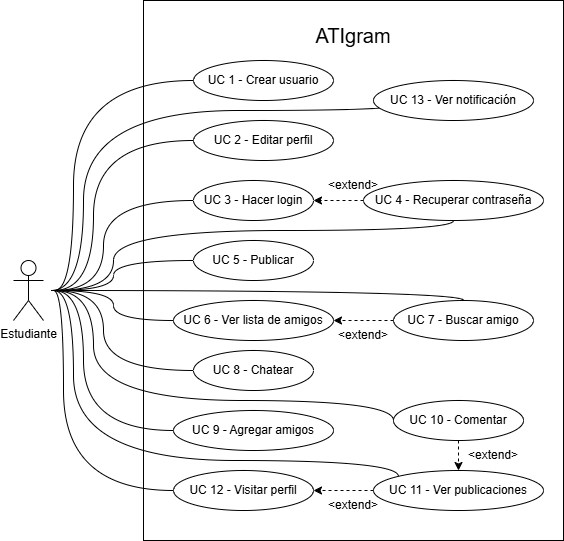

The diagram above was exported from draw.io. Its source (the exported page's mxGraphModel, read from the mxfile embedded in the PNG):
<mxGraphModel dx="664" dy="563" grid="1" gridSize="10" guides="1" tooltips="1" connect="1" arrows="1" fold="1" page="1" pageScale="1" pageWidth="850" pageHeight="1100" math="0" shadow="0">
  <root>
    <mxCell id="0" />
    <mxCell id="1" parent="0" />
    <mxCell id="33" value="" style="rounded=0;whiteSpace=wrap;html=1;" parent="1" vertex="1">
      <mxGeometry x="270" y="20" width="420" height="540" as="geometry" />
    </mxCell>
    <mxCell id="2" value="Estudiante" style="shape=umlActor;verticalLabelPosition=bottom;verticalAlign=top;html=1;outlineConnect=0;" parent="1" vertex="1">
      <mxGeometry x="140" y="280" width="30" height="60" as="geometry" />
    </mxCell>
    <mxCell id="19" style="edgeStyle=orthogonalEdgeStyle;html=1;exitX=0;exitY=0.5;exitDx=0;exitDy=0;endArrow=none;endFill=0;curved=1;" parent="1" source="3" edge="1">
      <mxGeometry relative="1" as="geometry">
        <mxPoint x="181" y="310" as="targetPoint" />
        <Array as="points">
          <mxPoint x="200" y="100" />
          <mxPoint x="200" y="310" />
        </Array>
      </mxGeometry>
    </mxCell>
    <mxCell id="3" value="UC 1 - Crear usuario" style="ellipse;whiteSpace=wrap;html=1;" parent="1" vertex="1">
      <mxGeometry x="320" y="80" width="140" height="40" as="geometry" />
    </mxCell>
    <mxCell id="21" style="edgeStyle=orthogonalEdgeStyle;html=1;exitX=0;exitY=0.5;exitDx=0;exitDy=0;endArrow=none;endFill=0;curved=1;" parent="1" source="4" edge="1">
      <mxGeometry relative="1" as="geometry">
        <mxPoint x="180" y="310" as="targetPoint" />
        <Array as="points">
          <mxPoint x="230" y="220" />
          <mxPoint x="230" y="310" />
        </Array>
      </mxGeometry>
    </mxCell>
    <mxCell id="4" value="UC 3 - Hacer login" style="ellipse;whiteSpace=wrap;html=1;" parent="1" vertex="1">
      <mxGeometry x="320" y="200" width="120" height="40" as="geometry" />
    </mxCell>
    <mxCell id="22" style="edgeStyle=orthogonalEdgeStyle;html=1;exitX=0;exitY=0.5;exitDx=0;exitDy=0;endArrow=none;endFill=0;curved=1;" parent="1" source="5" edge="1">
      <mxGeometry relative="1" as="geometry">
        <mxPoint x="180" y="310" as="targetPoint" />
        <Array as="points">
          <mxPoint x="240" y="280" />
          <mxPoint x="240" y="310" />
        </Array>
      </mxGeometry>
    </mxCell>
    <mxCell id="5" value="UC 5 - Publicar" style="ellipse;whiteSpace=wrap;html=1;" parent="1" vertex="1">
      <mxGeometry x="320" y="260" width="120" height="40" as="geometry" />
    </mxCell>
    <mxCell id="18" value="" style="edgeStyle=none;html=1;dashed=1;" parent="1" source="6" target="13" edge="1">
      <mxGeometry relative="1" as="geometry" />
    </mxCell>
    <mxCell id="30" style="edgeStyle=orthogonalEdgeStyle;html=1;exitX=0;exitY=0.5;exitDx=0;exitDy=0;endArrow=none;endFill=0;elbow=vertical;curved=1;" parent="1" source="6" edge="1">
      <mxGeometry relative="1" as="geometry">
        <mxPoint x="180" y="310" as="targetPoint" />
        <Array as="points">
          <mxPoint x="520" y="420" />
          <mxPoint x="220" y="420" />
          <mxPoint x="220" y="310" />
        </Array>
      </mxGeometry>
    </mxCell>
    <mxCell id="6" value="UC 10 - Comentar" style="ellipse;whiteSpace=wrap;html=1;" parent="1" vertex="1">
      <mxGeometry x="520" y="420" width="130" height="40" as="geometry" />
    </mxCell>
    <mxCell id="24" style="edgeStyle=orthogonalEdgeStyle;html=1;exitX=0;exitY=0.5;exitDx=0;exitDy=0;endArrow=none;endFill=0;curved=1;" parent="1" source="7" edge="1">
      <mxGeometry relative="1" as="geometry">
        <mxPoint x="180" y="310" as="targetPoint" />
        <Array as="points">
          <mxPoint x="230" y="390" />
          <mxPoint x="230" y="310" />
        </Array>
      </mxGeometry>
    </mxCell>
    <mxCell id="7" value="UC 8 - Chatear" style="ellipse;whiteSpace=wrap;html=1;" parent="1" vertex="1">
      <mxGeometry x="320" y="370" width="120" height="40" as="geometry" />
    </mxCell>
    <mxCell id="25" style="edgeStyle=orthogonalEdgeStyle;html=1;exitX=0;exitY=0.5;exitDx=0;exitDy=0;endArrow=none;endFill=0;curved=1;" parent="1" source="8" edge="1">
      <mxGeometry relative="1" as="geometry">
        <mxPoint x="180" y="310" as="targetPoint" />
        <Array as="points">
          <mxPoint x="210" y="450" />
          <mxPoint x="210" y="310" />
        </Array>
      </mxGeometry>
    </mxCell>
    <mxCell id="8" value="UC 9 - Agregar amigos" style="ellipse;whiteSpace=wrap;html=1;" parent="1" vertex="1">
      <mxGeometry x="300" y="430" width="160" height="40" as="geometry" />
    </mxCell>
    <mxCell id="26" style="edgeStyle=orthogonalEdgeStyle;html=1;exitX=0;exitY=0.5;exitDx=0;exitDy=0;endArrow=none;endFill=0;curved=1;" parent="1" source="9" edge="1">
      <mxGeometry relative="1" as="geometry">
        <mxPoint x="180" y="310" as="targetPoint" />
        <Array as="points">
          <mxPoint x="190" y="510" />
          <mxPoint x="190" y="310" />
        </Array>
      </mxGeometry>
    </mxCell>
    <mxCell id="9" value="UC 12 - Visitar perfil" style="ellipse;whiteSpace=wrap;html=1;" parent="1" vertex="1">
      <mxGeometry x="300" y="490" width="140" height="40" as="geometry" />
    </mxCell>
    <mxCell id="20" style="edgeStyle=orthogonalEdgeStyle;html=1;exitX=0;exitY=0.5;exitDx=0;exitDy=0;endArrow=none;endFill=0;curved=1;" parent="1" source="10" edge="1">
      <mxGeometry relative="1" as="geometry">
        <mxPoint x="180" y="310" as="targetPoint" />
        <Array as="points">
          <mxPoint x="220" y="160" />
          <mxPoint x="220" y="310" />
        </Array>
      </mxGeometry>
    </mxCell>
    <mxCell id="10" value="UC 2 - Editar perfil" style="ellipse;whiteSpace=wrap;html=1;" parent="1" vertex="1">
      <mxGeometry x="320" y="140" width="140" height="40" as="geometry" />
    </mxCell>
    <mxCell id="23" style="edgeStyle=orthogonalEdgeStyle;html=1;exitX=0;exitY=0.5;exitDx=0;exitDy=0;endArrow=none;endFill=0;curved=1;" parent="1" source="11" edge="1">
      <mxGeometry relative="1" as="geometry">
        <mxPoint x="180" y="310" as="targetPoint" />
        <Array as="points">
          <mxPoint x="240" y="340" />
          <mxPoint x="240" y="310" />
        </Array>
      </mxGeometry>
    </mxCell>
    <mxCell id="11" value="UC 6 - Ver lista de amigos" style="ellipse;whiteSpace=wrap;html=1;" parent="1" vertex="1">
      <mxGeometry x="300" y="320" width="160" height="40" as="geometry" />
    </mxCell>
    <mxCell id="17" value="" style="edgeStyle=none;html=1;dashed=1;" parent="1" source="12" target="11" edge="1">
      <mxGeometry relative="1" as="geometry" />
    </mxCell>
    <mxCell id="27" style="edgeStyle=orthogonalEdgeStyle;html=1;exitX=0.5;exitY=0;exitDx=0;exitDy=0;endArrow=none;endFill=0;curved=1;" parent="1" source="12" edge="1">
      <mxGeometry relative="1" as="geometry">
        <mxPoint x="180" y="310" as="targetPoint" />
        <Array as="points">
          <mxPoint x="590" y="310" />
        </Array>
      </mxGeometry>
    </mxCell>
    <mxCell id="12" value="UC 7 - Buscar amigo" style="ellipse;whiteSpace=wrap;html=1;" parent="1" vertex="1">
      <mxGeometry x="520" y="320" width="140" height="40" as="geometry" />
    </mxCell>
    <mxCell id="16" value="" style="edgeStyle=none;html=1;dashed=1;" parent="1" source="13" target="9" edge="1">
      <mxGeometry relative="1" as="geometry" />
    </mxCell>
    <mxCell id="31" style="edgeStyle=orthogonalEdgeStyle;html=1;exitX=0;exitY=0;exitDx=0;exitDy=0;endArrow=none;endFill=0;curved=1;" parent="1" source="13" edge="1">
      <mxGeometry relative="1" as="geometry">
        <mxPoint x="180" y="310" as="targetPoint" />
        <Array as="points">
          <mxPoint x="525" y="480" />
          <mxPoint x="200" y="480" />
          <mxPoint x="200" y="310" />
        </Array>
      </mxGeometry>
    </mxCell>
    <mxCell id="13" value="UC 11 - Ver publicaciones" style="ellipse;whiteSpace=wrap;html=1;" parent="1" vertex="1">
      <mxGeometry x="500" y="490" width="170" height="40" as="geometry" />
    </mxCell>
    <mxCell id="15" value="" style="edgeStyle=none;html=1;dashed=1;" parent="1" source="14" target="4" edge="1">
      <mxGeometry relative="1" as="geometry" />
    </mxCell>
    <mxCell id="29" style="edgeStyle=orthogonalEdgeStyle;html=1;exitX=0.5;exitY=1;exitDx=0;exitDy=0;endArrow=none;endFill=0;curved=1;" parent="1" source="14" edge="1">
      <mxGeometry relative="1" as="geometry">
        <mxPoint x="180" y="310" as="targetPoint" />
        <Array as="points">
          <mxPoint x="580" y="250" />
          <mxPoint x="240" y="250" />
          <mxPoint x="240" y="310" />
        </Array>
      </mxGeometry>
    </mxCell>
    <mxCell id="14" value="UC 4 - Recuperar contraseña" style="ellipse;whiteSpace=wrap;html=1;" parent="1" vertex="1">
      <mxGeometry x="490" y="200" width="180" height="40" as="geometry" />
    </mxCell>
    <mxCell id="34" value="&amp;lt;extend&amp;gt;" style="text;html=1;align=center;verticalAlign=middle;whiteSpace=wrap;rounded=0;" parent="1" vertex="1">
      <mxGeometry x="450" y="510" width="60" height="30" as="geometry" />
    </mxCell>
    <mxCell id="35" value="&amp;lt;extend&amp;gt;" style="text;html=1;align=center;verticalAlign=middle;whiteSpace=wrap;rounded=0;" parent="1" vertex="1">
      <mxGeometry x="590" y="460" width="60" height="30" as="geometry" />
    </mxCell>
    <mxCell id="36" value="&amp;lt;extend&amp;gt;" style="text;html=1;align=center;verticalAlign=middle;whiteSpace=wrap;rounded=0;" parent="1" vertex="1">
      <mxGeometry x="460" y="340" width="60" height="30" as="geometry" />
    </mxCell>
    <mxCell id="37" value="&amp;lt;extend&amp;gt;" style="text;html=1;align=center;verticalAlign=middle;whiteSpace=wrap;rounded=0;" parent="1" vertex="1">
      <mxGeometry x="450" y="190" width="60" height="30" as="geometry" />
    </mxCell>
    <mxCell id="39" value="&lt;font style=&quot;font-size: 20px;&quot;&gt;ATIgram&lt;/font&gt;" style="text;html=1;align=center;verticalAlign=middle;whiteSpace=wrap;rounded=0;" parent="1" vertex="1">
      <mxGeometry x="430" y="40" width="100" height="30" as="geometry" />
    </mxCell>
    <mxCell id="41" style="edgeStyle=orthogonalEdgeStyle;html=1;exitX=0;exitY=0.5;exitDx=0;exitDy=0;curved=1;endArrow=none;endFill=0;" parent="1" source="40" edge="1">
      <mxGeometry relative="1" as="geometry">
        <mxPoint x="177.5999755859375" y="310" as="targetPoint" />
        <Array as="points">
          <mxPoint x="520" y="130" />
          <mxPoint x="210" y="130" />
          <mxPoint x="210" y="310" />
        </Array>
      </mxGeometry>
    </mxCell>
    <mxCell id="40" value="UC 13 - Ver notificación" style="ellipse;whiteSpace=wrap;html=1;" parent="1" vertex="1">
      <mxGeometry x="500" y="100" width="160" height="40" as="geometry" />
    </mxCell>
  </root>
</mxGraphModel>